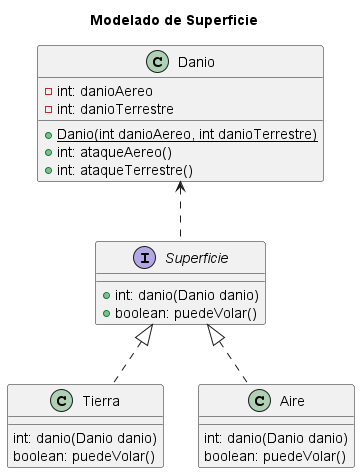

The diagram above was rendered by PlantUML. Its source (embedded in the PNG):
@startuml
'https://plantuml.com/class-diagram
title Modelado de Superficie

class Danio{
-int: danioAereo
-int: danioTerrestre

+<u>Danio(int danioAereo, int danioTerrestre)
+int: ataqueAereo()
+int: ataqueTerrestre()

}

interface Superficie{
+ int: danio(Danio danio)
+ boolean: puedeVolar()
}
class Tierra{
 int: danio(Danio danio)
 boolean: puedeVolar()
}
class Aire{
int: danio(Danio danio)
boolean: puedeVolar()
}

Superficie <|.. Tierra
Superficie <|.. Aire
Danio <.. Superficie
@enduml